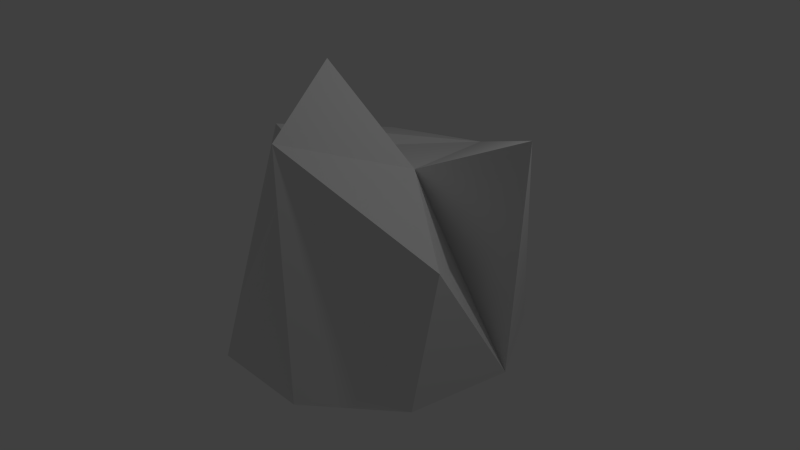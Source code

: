 # Source: deforming_test.blend  (saved by Blender 2.75.0; exported with 4.5.12 LTS)
import bpy
from mathutils import Matrix  # noqa: F401  (used for matrix-valued properties, if any)

bpy.ops.wm.read_factory_settings(use_empty=True)
scene = bpy.context.scene
scene.name = 'Scene'

# ---- collections
col_collection_1 = bpy.data.collections.new('Collection 1'); scene.collection.children.link(col_collection_1)

# ---- world
world_world = bpy.data.worlds.new('World'); scene.world = world_world
world_world.color = (0.05088, 0.05088, 0.05088)
world_world.use_sun_shadow = False
world_world.sun_shadow_jitter_overblur = 0.0
world_world.cycles.sampling_method = 'MANUAL'
world_world.cycles.sample_map_resolution = 256

# ---- cameras
cam_camera = bpy.data.cameras.new('Camera')
cam_camera.clip_end = 100.0
cam_camera.lens = 35.0
cam_camera.sensor_width = 32.0
cam_camera.sensor_height = 18.0
cam_camera.ortho_scale = 7.314
cam_camera.dof.focus_distance = 0.0
cam_camera.dof.aperture_fstop = 128.0

# ---- lights
light_lamp = bpy.data.lights.new('Lamp', 'POINT')
light_lamp.transmission_factor = 0.0
light_lamp.cutoff_distance = 30.0
light_lamp.energy = 100.0
light_lamp.shadow_buffer_clip_start = 1.001
light_lamp.shadow_soft_size = 0.1
light_lamp.shadow_maximum_resolution = 0.006
light_lamp.use_absolute_resolution = True
light_lamp.cycles.use_multiple_importance_sampling = False

# ---- meshes
me_cylinder = bpy.data.meshes.new('Cylinder')
me_cylinder.from_pydata([(0.0, 2.0, -1.0), (0.0, 2.0, 1.0), (1.286, 1.532, -1.0), (2.377, 0.08077, 2.175), (1.97, 0.3473, -1.0), (0.8014, -0.03818, 1.433), (1.732, -1.0, -1.0), (1.958, -0.8005, 0.8178), (0.684, -1.879, -1.0), (0.1586, -1.532, 1.975), (-0.684, -1.879, -1.0), (-0.1548, -0.4811, 2.639), (-1.732, -1.0, -1.0), (-0.9651, -0.3838, 1.301), (-1.97, 0.3473, -1.0), (-1.517, -0.3067, 1.465), (-1.286, 1.532, -1.0), (-1.286, 1.532, 1.0)], [], [(0, 1, 3, 2), (2, 3, 5, 4), (4, 5, 7, 6), (6, 7, 9, 8), (8, 9, 11, 10), (10, 11, 13, 12), (12, 13, 15, 14), (3, 1, 17, 15, 13, 11, 9, 7, 5), (16, 17, 1, 0), (14, 15, 17, 16), (0, 2, 4, 6, 8, 10, 12, 14, 16)])
me_cylinder.use_remesh_preserve_volume = False
me_cylinder.use_remesh_preserve_attributes = False
me_cylinder.use_mirror_vertex_groups = False
me_cylinder.update()

# ---- curves / text
cu_beziercircle = bpy.data.curves.new('BezierCircle', 'CURVE')
cu_beziercircle.dimensions = '3D'
_sp = cu_beziercircle.splines.new('BEZIER'); _sp.bezier_points.add(3)
_sp.bezier_points.foreach_set('co', [-1.0, 0.0, 0.0, 0.0, 1.0, 0.0, 1.0, 0.0, 0.0, 0.0, -1.0, 0.0])
_sp.bezier_points.foreach_set('handle_left', [-1.0, -0.5521, 0.0, -0.5521, 1.0, 0.0, 1.0, 0.5521, 0.0, 0.5521, -1.0, 0.0])
_sp.bezier_points.foreach_set('handle_right', [-1.0, 0.5521, 0.0, 0.5521, 1.0, 0.0, 1.0, -0.5521, 0.0, -0.5521, -1.0, 0.0])
for _p, _l, _r in zip(_sp.bezier_points, ['AUTO', 'AUTO', 'AUTO', 'AUTO'], ['AUTO', 'AUTO', 'AUTO', 'AUTO']): _p.handle_left_type = _l; _p.handle_right_type = _r
_sp.order_u = 0
_sp.order_v = 0
_sp.use_cyclic_u = True
cu_beziercircle.use_path = True
cu_beziercircle.use_path_clamp = True
cu_beziercircle.bevel_resolution = 0
cu_beziercircle.fill_mode = 'HALF'

# ---- objects
ob_beziercircle = bpy.data.objects.new('BezierCircle', cu_beziercircle)
ob_cylinder = bpy.data.objects.new('Cylinder', me_cylinder)
ob_lamp = bpy.data.objects.new('Lamp', light_lamp)
ob_camera = bpy.data.objects.new('Camera', cam_camera)

# ---- transforms, parenting, visibility, modifiers, constraints
ob_beziercircle.location = (6.636, -5.404, -0.001506)
ob_beziercircle.rotation_euler = (-10.17, 1.088, 0.05951)
ob_beziercircle.lineart.crease_threshold = 0.0
ob_cylinder.location = (0.0, 0.0, 0.0)
ob_cylinder.lineart.crease_threshold = 0.0
ob_lamp.location = (4.076, 1.005, 5.904)
ob_lamp.rotation_euler = (0.6503, 0.05522, 1.866)
ob_lamp.lock_rotations_4d = False
ob_lamp.empty_display_type = 'ARROWS'
ob_lamp.color = (0.0, 0.0, 0.0, 0.0)
ob_lamp.lineart.crease_threshold = 0.0
ob_camera.location = (7.481, -6.508, 5.344)
ob_camera.rotation_euler = (1.109, 0.01082, 0.8149)
ob_camera.lock_rotations_4d = False
ob_camera.empty_display_type = 'ARROWS'
ob_camera.color = (0.0, 0.0, 0.0, 0.0)
ob_camera.display_type = 'WIRE'
ob_camera.lineart.crease_threshold = 0.0

# ---- collection membership
col_collection_1.objects.link(ob_beziercircle)
col_collection_1.objects.link(ob_cylinder)
col_collection_1.objects.link(ob_lamp)
col_collection_1.objects.link(ob_camera)

# ---- scene / render settings (as saved in the file)
scene.camera = ob_camera
scene.frame_start = 1; scene.frame_end = 250; scene.frame_set(1)
scene.render.engine = 'BLENDER_EEVEE_NEXT'
scene.render.resolution_percentage = 50
scene.render.dither_intensity = 0.0
scene.cycles.use_denoising = False
scene.cycles.samples = 10
scene.cycles.sampling_pattern = 'TABULATED_SOBOL'
scene.cycles.light_sampling_threshold = 0.0
scene.cycles.use_adaptive_sampling = False
scene.cycles.use_light_tree = False
scene.cycles.blur_glossy = 0.0
scene.cycles.pixel_filter_type = 'GAUSSIAN'
scene.cycles.sample_clamp_indirect = 0.0
scene.view_settings.view_transform = 'Standard'
bpy.context.view_layer.update()
